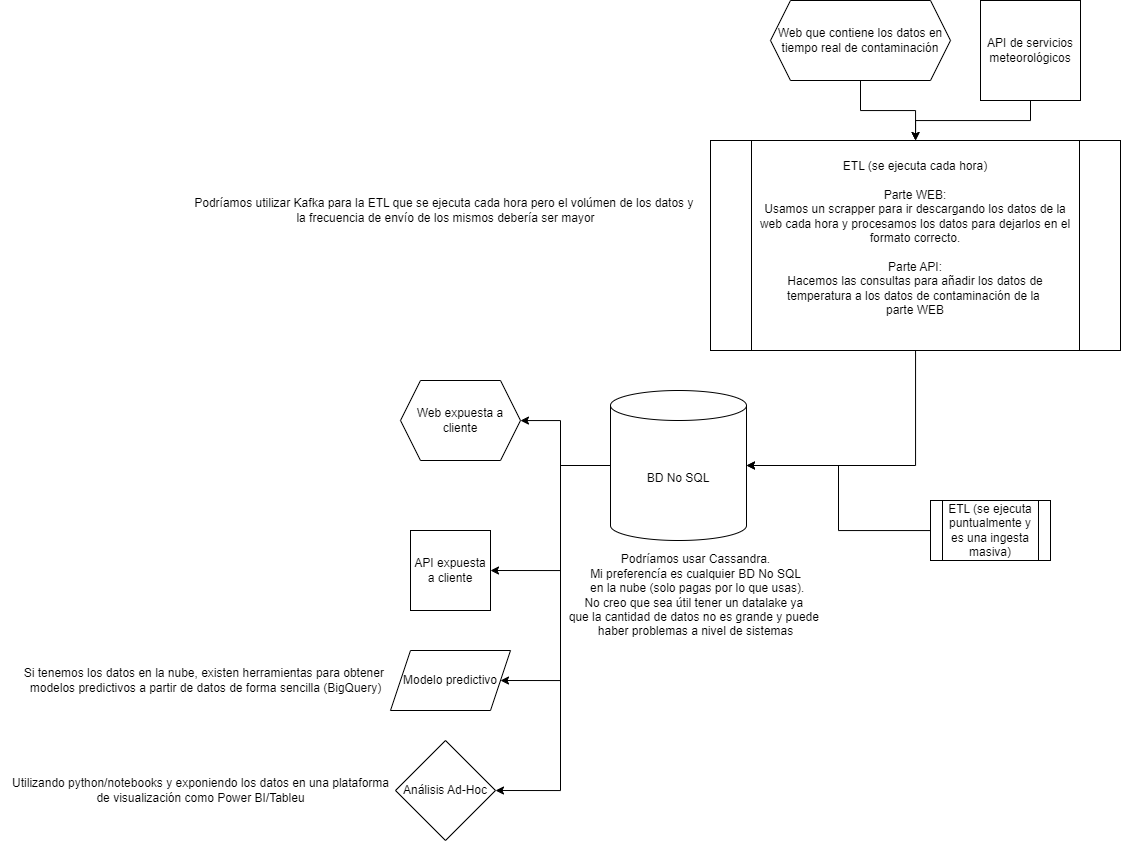

The diagram above was exported from draw.io. Its source (the exported page's mxGraphModel, read from the mxfile embedded in the PNG):
<mxGraphModel dx="2514" dy="2037" grid="1" gridSize="10" guides="1" tooltips="1" connect="1" arrows="1" fold="1" page="1" pageScale="1" pageWidth="827" pageHeight="1169" math="0" shadow="0">
  <root>
    <mxCell id="0" />
    <mxCell id="1" parent="0" />
    <mxCell id="jW_kl0NcLJmKantq0PO1-5" value="API expuesta a cliente" style="whiteSpace=wrap;html=1;aspect=fixed;" parent="1" vertex="1">
      <mxGeometry x="40" y="470" width="80" height="80" as="geometry" />
    </mxCell>
    <mxCell id="jW_kl0NcLJmKantq0PO1-23" value="" style="edgeStyle=orthogonalEdgeStyle;rounded=0;orthogonalLoop=1;jettySize=auto;html=1;" parent="1" source="jW_kl0NcLJmKantq0PO1-6" target="jW_kl0NcLJmKantq0PO1-16" edge="1">
      <mxGeometry relative="1" as="geometry">
        <Array as="points">
          <mxPoint x="190" y="405" />
          <mxPoint x="190" y="360" />
        </Array>
      </mxGeometry>
    </mxCell>
    <mxCell id="jW_kl0NcLJmKantq0PO1-24" style="edgeStyle=orthogonalEdgeStyle;rounded=0;orthogonalLoop=1;jettySize=auto;html=1;entryX=1;entryY=0.5;entryDx=0;entryDy=0;" parent="1" source="jW_kl0NcLJmKantq0PO1-6" target="jW_kl0NcLJmKantq0PO1-5" edge="1">
      <mxGeometry relative="1" as="geometry">
        <Array as="points">
          <mxPoint x="190" y="405" />
          <mxPoint x="190" y="510" />
        </Array>
      </mxGeometry>
    </mxCell>
    <mxCell id="jW_kl0NcLJmKantq0PO1-26" style="edgeStyle=orthogonalEdgeStyle;rounded=0;orthogonalLoop=1;jettySize=auto;html=1;entryX=1;entryY=0.5;entryDx=0;entryDy=0;" parent="1" source="jW_kl0NcLJmKantq0PO1-6" target="jW_kl0NcLJmKantq0PO1-25" edge="1">
      <mxGeometry relative="1" as="geometry">
        <Array as="points">
          <mxPoint x="190" y="405" />
          <mxPoint x="190" y="620" />
        </Array>
      </mxGeometry>
    </mxCell>
    <mxCell id="jW_kl0NcLJmKantq0PO1-30" style="edgeStyle=orthogonalEdgeStyle;rounded=0;orthogonalLoop=1;jettySize=auto;html=1;entryX=1;entryY=0.5;entryDx=0;entryDy=0;" parent="1" source="jW_kl0NcLJmKantq0PO1-6" target="jW_kl0NcLJmKantq0PO1-28" edge="1">
      <mxGeometry relative="1" as="geometry">
        <Array as="points">
          <mxPoint x="190" y="405" />
          <mxPoint x="190" y="730" />
        </Array>
      </mxGeometry>
    </mxCell>
    <mxCell id="jW_kl0NcLJmKantq0PO1-6" value="BD No SQL" style="shape=cylinder3;whiteSpace=wrap;html=1;boundedLbl=1;backgroundOutline=1;size=15;" parent="1" vertex="1">
      <mxGeometry x="240" y="330" width="136" height="150" as="geometry" />
    </mxCell>
    <mxCell id="jW_kl0NcLJmKantq0PO1-14" style="edgeStyle=orthogonalEdgeStyle;rounded=0;orthogonalLoop=1;jettySize=auto;html=1;" parent="1" source="jW_kl0NcLJmKantq0PO1-7" target="jW_kl0NcLJmKantq0PO1-12" edge="1">
      <mxGeometry relative="1" as="geometry" />
    </mxCell>
    <mxCell id="jW_kl0NcLJmKantq0PO1-7" value="API de servicios meteorológicos" style="whiteSpace=wrap;html=1;aspect=fixed;" parent="1" vertex="1">
      <mxGeometry x="610" y="-60" width="100" height="100" as="geometry" />
    </mxCell>
    <mxCell id="jW_kl0NcLJmKantq0PO1-13" style="edgeStyle=orthogonalEdgeStyle;rounded=0;orthogonalLoop=1;jettySize=auto;html=1;" parent="1" source="jW_kl0NcLJmKantq0PO1-8" target="jW_kl0NcLJmKantq0PO1-12" edge="1">
      <mxGeometry relative="1" as="geometry" />
    </mxCell>
    <mxCell id="jW_kl0NcLJmKantq0PO1-8" value="Web que contiene los datos en tiempo real de contaminación" style="shape=hexagon;perimeter=hexagonPerimeter2;whiteSpace=wrap;html=1;fixedSize=1;" parent="1" vertex="1">
      <mxGeometry x="400" y="-60" width="180" height="80" as="geometry" />
    </mxCell>
    <mxCell id="jW_kl0NcLJmKantq0PO1-9" value="&lt;div&gt;&lt;br&gt;&lt;/div&gt;" style="text;html=1;align=center;verticalAlign=middle;resizable=0;points=[];autosize=1;strokeColor=none;fillColor=none;" parent="1" vertex="1">
      <mxGeometry x="530" y="155" width="20" height="30" as="geometry" />
    </mxCell>
    <mxCell id="jW_kl0NcLJmKantq0PO1-12" value="&lt;div&gt;ETL (se ejecuta cada hora)&lt;br&gt;&lt;/div&gt;&lt;div&gt;&lt;br&gt;&lt;/div&gt;&lt;div&gt;Parte WEB:&lt;/div&gt;Usamos un scrapper para ir descargando los datos de la web&amp;nbsp;&lt;span style=&quot;background-color: initial;&quot;&gt;cada hora y&amp;nbsp;&lt;/span&gt;&lt;span style=&quot;background-color: initial;&quot;&gt;procesamos los datos para dejarlos en el formato&amp;nbsp;&lt;/span&gt;&lt;span style=&quot;background-color: initial;&quot;&gt;correcto.&lt;/span&gt;&lt;div&gt;&lt;br&gt;&lt;/div&gt;&lt;div&gt;Parte API:&lt;/div&gt;&lt;div&gt;Hacemos las consultas para añadir los datos de temperatura&amp;nbsp;&lt;span style=&quot;background-color: initial;&quot;&gt;a los&amp;nbsp;&lt;/span&gt;&lt;span style=&quot;background-color: initial;&quot;&gt;datos de contaminación de la&amp;nbsp;&lt;/span&gt;&lt;/div&gt;&lt;div&gt;&lt;span style=&quot;background-color: initial;&quot;&gt;parte WEB&lt;/span&gt;&lt;/div&gt;&lt;div&gt;&lt;br style=&quot;text-wrap: nowrap;&quot;&gt;&lt;/div&gt;" style="shape=process;whiteSpace=wrap;html=1;backgroundOutline=1;" parent="1" vertex="1">
      <mxGeometry x="340" y="80" width="410" height="210" as="geometry" />
    </mxCell>
    <mxCell id="jW_kl0NcLJmKantq0PO1-15" style="edgeStyle=orthogonalEdgeStyle;rounded=0;orthogonalLoop=1;jettySize=auto;html=1;entryX=1;entryY=0.5;entryDx=0;entryDy=0;entryPerimeter=0;" parent="1" source="jW_kl0NcLJmKantq0PO1-12" target="jW_kl0NcLJmKantq0PO1-6" edge="1">
      <mxGeometry relative="1" as="geometry" />
    </mxCell>
    <mxCell id="jW_kl0NcLJmKantq0PO1-16" value="Web expuesta a cliente" style="shape=hexagon;perimeter=hexagonPerimeter2;whiteSpace=wrap;html=1;fixedSize=1;" parent="1" vertex="1">
      <mxGeometry x="30" y="320" width="120" height="80" as="geometry" />
    </mxCell>
    <mxCell id="jW_kl0NcLJmKantq0PO1-17" value="ETL (se ejecuta puntualmente y es una ingesta masiva)" style="shape=process;whiteSpace=wrap;html=1;backgroundOutline=1;" parent="1" vertex="1">
      <mxGeometry x="560" y="440" width="120" height="60" as="geometry" />
    </mxCell>
    <mxCell id="jW_kl0NcLJmKantq0PO1-19" value="Podríamos utilizar Kafka para la ETL que se ejecuta cada hora pero el volúmen de los datos y&amp;nbsp;&lt;div&gt;la frecuencia de envío de los mismos debería ser mayor&lt;/div&gt;" style="text;html=1;align=center;verticalAlign=middle;resizable=0;points=[];autosize=1;strokeColor=none;fillColor=none;" parent="1" vertex="1">
      <mxGeometry x="-190" y="130" width="530" height="40" as="geometry" />
    </mxCell>
    <mxCell id="jW_kl0NcLJmKantq0PO1-21" style="edgeStyle=orthogonalEdgeStyle;rounded=0;orthogonalLoop=1;jettySize=auto;html=1;entryX=1;entryY=0.5;entryDx=0;entryDy=0;entryPerimeter=0;" parent="1" source="jW_kl0NcLJmKantq0PO1-17" target="jW_kl0NcLJmKantq0PO1-6" edge="1">
      <mxGeometry relative="1" as="geometry" />
    </mxCell>
    <mxCell id="jW_kl0NcLJmKantq0PO1-22" value="Podríamos usar Cassandra.&lt;div&gt;Mi preferencía es cualquier BD No SQL&lt;/div&gt;&lt;div&gt;&amp;nbsp;en la nube (solo pagas por lo que usas).&lt;/div&gt;&lt;div&gt;No creo que sea útil tener un datalake ya&amp;nbsp;&lt;/div&gt;&lt;div&gt;que la cantidad&amp;nbsp;&lt;span style=&quot;background-color: initial;&quot;&gt;de datos&amp;nbsp;&lt;/span&gt;&lt;span style=&quot;background-color: initial;&quot;&gt;no es grande y&amp;nbsp;&lt;/span&gt;&lt;span style=&quot;background-color: initial;&quot;&gt;puede&amp;nbsp;&lt;/span&gt;&lt;/div&gt;&lt;div&gt;&lt;span style=&quot;background-color: initial;&quot;&gt;haber&amp;nbsp;&lt;/span&gt;&lt;span style=&quot;background-color: initial;&quot;&gt;problemas&amp;nbsp;&lt;/span&gt;&lt;span style=&quot;background-color: initial;&quot;&gt;a nivel de sistemas&lt;/span&gt;&lt;/div&gt;" style="text;html=1;align=center;verticalAlign=middle;resizable=0;points=[];autosize=1;strokeColor=none;fillColor=none;" parent="1" vertex="1">
      <mxGeometry x="185" y="485" width="280" height="100" as="geometry" />
    </mxCell>
    <mxCell id="jW_kl0NcLJmKantq0PO1-25" value="Modelo predictivo" style="shape=parallelogram;perimeter=parallelogramPerimeter;whiteSpace=wrap;html=1;fixedSize=1;" parent="1" vertex="1">
      <mxGeometry x="20" y="590" width="120" height="60" as="geometry" />
    </mxCell>
    <mxCell id="jW_kl0NcLJmKantq0PO1-27" value="Si tenemos los datos en la nube, existen herramientas para obtener&amp;nbsp;&lt;div&gt;modelos predictivos a partir de datos de forma sencilla (BigQuery)&lt;/div&gt;" style="text;html=1;align=center;verticalAlign=middle;resizable=0;points=[];autosize=1;strokeColor=none;fillColor=none;" parent="1" vertex="1">
      <mxGeometry x="-360" y="600" width="390" height="40" as="geometry" />
    </mxCell>
    <mxCell id="jW_kl0NcLJmKantq0PO1-28" value="Análisis Ad-Hoc" style="rhombus;whiteSpace=wrap;html=1;" parent="1" vertex="1">
      <mxGeometry x="25" y="680" width="100" height="100" as="geometry" />
    </mxCell>
    <mxCell id="jW_kl0NcLJmKantq0PO1-32" value="Utilizando python/notebooks y exponiendo los datos en una plataforma&lt;div&gt;&amp;nbsp;de visualización como Power BI/Tableu&amp;nbsp;&lt;/div&gt;" style="text;html=1;align=center;verticalAlign=middle;resizable=0;points=[];autosize=1;strokeColor=none;fillColor=none;" parent="1" vertex="1">
      <mxGeometry x="-370" y="710" width="400" height="40" as="geometry" />
    </mxCell>
  </root>
</mxGraphModel>